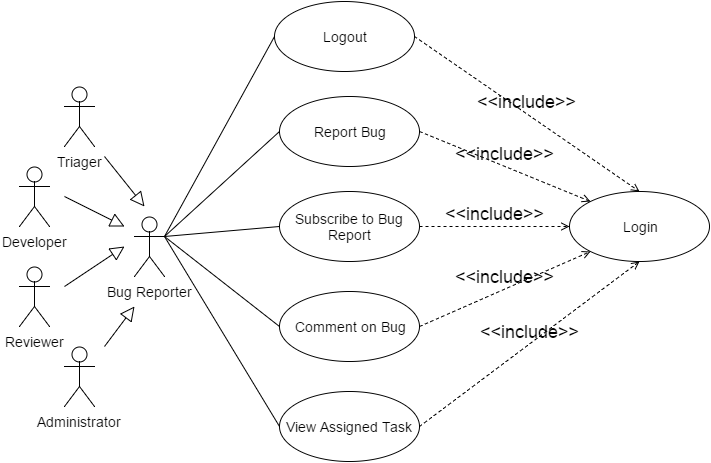

The diagram above was exported from draw.io. Its source (the exported page's mxGraphModel, read from the mxfile embedded in the PNG):
<mxGraphModel dx="1430" dy="1859" grid="1" gridSize="10" guides="1" tooltips="1" connect="1" arrows="1" fold="1" page="1" pageScale="1" pageWidth="850" pageHeight="1100" background="#ffffff" math="0" shadow="0">
  <root>
    <mxCell id="0" />
    <mxCell id="1" parent="0" />
    <mxCell id="22cf6e71395c118e-1" value="Bug Reporter" style="shape=umlActor;verticalLabelPosition=bottom;labelBackgroundColor=#ffffff;verticalAlign=top;html=1;strokeColor=#000000;fontSize=14;" vertex="1" parent="1">
      <mxGeometry x="215" y="-625" width="30" height="60" as="geometry" />
    </mxCell>
    <mxCell id="22cf6e71395c118e-2" value="Triager" style="shape=umlActor;verticalLabelPosition=bottom;labelBackgroundColor=#ffffff;verticalAlign=top;html=1;strokeColor=#000000;fontSize=14;" vertex="1" parent="1">
      <mxGeometry x="145" y="-755" width="30" height="60" as="geometry" />
    </mxCell>
    <mxCell id="22cf6e71395c118e-3" style="edgeStyle=none;rounded=0;html=1;startSize=6;endArrow=block;endFill=0;endSize=12;jettySize=auto;orthogonalLoop=1;strokeColor=#000000;strokeWidth=1;fontSize=14;" edge="1" parent="1">
      <mxGeometry x="239" y="-555" as="geometry">
        <mxPoint x="205" y="-595" as="targetPoint" />
        <mxPoint x="145" y="-555" as="sourcePoint" />
      </mxGeometry>
    </mxCell>
    <mxCell id="22cf6e71395c118e-4" value="Developer" style="shape=umlActor;verticalLabelPosition=bottom;labelBackgroundColor=#ffffff;verticalAlign=top;html=1;strokeColor=#000000;fontSize=14;" vertex="1" parent="1">
      <mxGeometry x="100" y="-675" width="30" height="60" as="geometry" />
    </mxCell>
    <mxCell id="22cf6e71395c118e-5" style="edgeStyle=none;rounded=0;html=1;startSize=6;endArrow=block;endFill=0;endSize=12;jettySize=auto;orthogonalLoop=1;strokeColor=#000000;strokeWidth=1;fontSize=14;" edge="1" parent="1">
      <mxGeometry x="190" y="-665" as="geometry">
        <mxPoint x="205" y="-615" as="targetPoint" />
        <mxPoint x="145" y="-645" as="sourcePoint" />
      </mxGeometry>
    </mxCell>
    <mxCell id="22cf6e71395c118e-6" value="Reviewer" style="shape=umlActor;verticalLabelPosition=bottom;labelBackgroundColor=#ffffff;verticalAlign=top;html=1;strokeColor=#000000;fontSize=14;" vertex="1" parent="1">
      <mxGeometry x="100" y="-575" width="30" height="60" as="geometry" />
    </mxCell>
    <mxCell id="22cf6e71395c118e-7" style="edgeStyle=none;rounded=0;html=1;startSize=6;endArrow=block;endFill=0;endSize=12;jettySize=auto;orthogonalLoop=1;strokeColor=#000000;strokeWidth=1;fontSize=14;" edge="1" parent="1">
      <mxGeometry x="245" y="-725" as="geometry">
        <mxPoint x="225" y="-635" as="targetPoint" />
        <mxPoint x="185" y="-685" as="sourcePoint" />
      </mxGeometry>
    </mxCell>
    <mxCell id="22cf6e71395c118e-8" value="Administrator" style="shape=umlActor;verticalLabelPosition=bottom;labelBackgroundColor=#ffffff;verticalAlign=top;html=1;strokeColor=#000000;fontSize=14;" vertex="1" parent="1">
      <mxGeometry x="145" y="-495" width="30" height="60" as="geometry" />
    </mxCell>
    <mxCell id="22cf6e71395c118e-9" style="edgeStyle=none;rounded=0;html=1;startSize=6;endArrow=block;endFill=0;endSize=12;jettySize=auto;orthogonalLoop=1;strokeColor=#000000;strokeWidth=1;fontSize=14;" edge="1" parent="1">
      <mxGeometry x="189" y="-525" as="geometry">
        <mxPoint x="215" y="-535" as="targetPoint" />
        <mxPoint x="185" y="-495" as="sourcePoint" />
      </mxGeometry>
    </mxCell>
    <mxCell id="22cf6e71395c118e-10" value="Logout" style="ellipse;whiteSpace=wrap;html=1;strokeColor=#000000;fontSize=14;" vertex="1" parent="1">
      <mxGeometry x="355" y="-840" width="140" height="70" as="geometry" />
    </mxCell>
    <mxCell id="22cf6e71395c118e-11" value="" style="endArrow=none;html=1;strokeColor=#000000;strokeWidth=1;fontSize=14;exitX=1;exitY=0.3333333333333333;exitPerimeter=0;entryX=0;entryY=0.5;" edge="1" parent="1" source="22cf6e71395c118e-1" target="22cf6e71395c118e-10">
      <mxGeometry x="322" y="-670" as="geometry">
        <mxPoint x="302" y="-885" as="sourcePoint" />
        <mxPoint x="562" y="-585" as="targetPoint" />
      </mxGeometry>
    </mxCell>
    <mxCell id="22cf6e71395c118e-12" value="" style="resizable=0;html=1;align=left;verticalAlign=bottom;labelBackgroundColor=#ffffff;fontSize=10;" vertex="1" connectable="0" parent="22cf6e71395c118e-11">
      <mxGeometry x="-1" relative="1" as="geometry" />
    </mxCell>
    <mxCell id="22cf6e71395c118e-13" value="" style="resizable=0;html=1;align=right;verticalAlign=bottom;labelBackgroundColor=#ffffff;fontSize=10;" vertex="1" connectable="0" parent="22cf6e71395c118e-11">
      <mxGeometry x="1" relative="1" as="geometry" />
    </mxCell>
    <mxCell id="22cf6e71395c118e-14" value="Login" style="ellipse;whiteSpace=wrap;html=1;strokeColor=#000000;fontSize=14;" vertex="1" parent="1">
      <mxGeometry x="650" y="-650" width="140" height="70" as="geometry" />
    </mxCell>
    <mxCell id="22cf6e71395c118e-18" value="Comment on Bug" style="ellipse;whiteSpace=wrap;html=1;strokeColor=#000000;fontSize=14;" vertex="1" parent="1">
      <mxGeometry x="360" y="-550" width="140" height="70" as="geometry" />
    </mxCell>
    <mxCell id="22cf6e71395c118e-19" value="" style="endArrow=none;html=1;strokeColor=#000000;strokeWidth=1;fontSize=14;exitX=1;exitY=0.3333333333333333;exitPerimeter=0;entryX=0;entryY=0.5;" edge="1" parent="1" source="22cf6e71395c118e-1" target="22cf6e71395c118e-18">
      <mxGeometry x="349" y="-465" as="geometry">
        <mxPoint x="272" y="-400" as="sourcePoint" />
        <mxPoint x="589" y="-380" as="targetPoint" />
      </mxGeometry>
    </mxCell>
    <mxCell id="22cf6e71395c118e-20" value="" style="resizable=0;html=1;align=left;verticalAlign=bottom;labelBackgroundColor=#ffffff;fontSize=10;" vertex="1" connectable="0" parent="22cf6e71395c118e-19">
      <mxGeometry x="-1" relative="1" as="geometry" />
    </mxCell>
    <mxCell id="22cf6e71395c118e-21" value="" style="resizable=0;html=1;align=right;verticalAlign=bottom;labelBackgroundColor=#ffffff;fontSize=10;" vertex="1" connectable="0" parent="22cf6e71395c118e-19">
      <mxGeometry x="1" relative="1" as="geometry" />
    </mxCell>
    <mxCell id="22cf6e71395c118e-23" value="Report Bug" style="ellipse;whiteSpace=wrap;html=1;strokeColor=#000000;fontSize=14;" vertex="1" parent="1">
      <mxGeometry x="360" y="-745" width="140" height="70" as="geometry" />
    </mxCell>
    <mxCell id="22cf6e71395c118e-24" value="" style="endArrow=none;html=1;strokeColor=#000000;strokeWidth=1;fontSize=14;exitX=1;exitY=0.3333333333333333;exitPerimeter=0;entryX=0;entryY=0.5;" edge="1" parent="1" source="22cf6e71395c118e-1" target="22cf6e71395c118e-23">
      <mxGeometry x="353" y="-370" as="geometry">
        <mxPoint x="249" y="-510" as="sourcePoint" />
        <mxPoint x="593" y="-285" as="targetPoint" />
      </mxGeometry>
    </mxCell>
    <mxCell id="22cf6e71395c118e-25" value="" style="resizable=0;html=1;align=left;verticalAlign=bottom;labelBackgroundColor=#ffffff;fontSize=10;" vertex="1" connectable="0" parent="22cf6e71395c118e-24">
      <mxGeometry x="-1" relative="1" as="geometry" />
    </mxCell>
    <mxCell id="22cf6e71395c118e-26" value="" style="resizable=0;html=1;align=right;verticalAlign=bottom;labelBackgroundColor=#ffffff;fontSize=10;" vertex="1" connectable="0" parent="22cf6e71395c118e-24">
      <mxGeometry x="1" relative="1" as="geometry" />
    </mxCell>
    <mxCell id="22cf6e71395c118e-27" value="Subscribe to Bug Report" style="ellipse;whiteSpace=wrap;html=1;strokeColor=#000000;fontSize=14;" vertex="1" parent="1">
      <mxGeometry x="360" y="-650" width="140" height="70" as="geometry" />
    </mxCell>
    <mxCell id="22cf6e71395c118e-28" value="" style="endArrow=none;html=1;strokeColor=#000000;strokeWidth=1;fontSize=14;exitX=1;exitY=0.3333333333333333;exitPerimeter=0;entryX=0;entryY=0.5;" edge="1" parent="1" source="22cf6e71395c118e-1" target="22cf6e71395c118e-27">
      <mxGeometry x="357" y="-290" as="geometry">
        <mxPoint x="253" y="-430" as="sourcePoint" />
        <mxPoint x="597" y="-205" as="targetPoint" />
      </mxGeometry>
    </mxCell>
    <mxCell id="22cf6e71395c118e-29" value="" style="resizable=0;html=1;align=left;verticalAlign=bottom;labelBackgroundColor=#ffffff;fontSize=10;" vertex="1" connectable="0" parent="22cf6e71395c118e-28">
      <mxGeometry x="-1" relative="1" as="geometry" />
    </mxCell>
    <mxCell id="22cf6e71395c118e-30" value="" style="resizable=0;html=1;align=right;verticalAlign=bottom;labelBackgroundColor=#ffffff;fontSize=10;" vertex="1" connectable="0" parent="22cf6e71395c118e-28">
      <mxGeometry x="1" relative="1" as="geometry" />
    </mxCell>
    <mxCell id="3b79a98a702f3d42-1" value="&amp;lt;&amp;lt;include&amp;gt;&amp;gt;" style="edgeStyle=none;html=1;endArrow=open;verticalAlign=bottom;dashed=1;labelBackgroundColor=none;strokeColor=#000000;strokeWidth=1;fontSize=18;entryX=0.5;entryY=0;exitX=1;exitY=0.5;" edge="1" parent="1" source="22cf6e71395c118e-10" target="22cf6e71395c118e-14">
      <mxGeometry width="160" relative="1" as="geometry">
        <mxPoint x="497" y="-495" as="sourcePoint" />
        <mxPoint x="657" y="-495" as="targetPoint" />
      </mxGeometry>
    </mxCell>
    <mxCell id="3b79a98a702f3d42-2" value="&amp;lt;&amp;lt;include&amp;gt;&amp;gt;" style="edgeStyle=none;html=1;endArrow=open;verticalAlign=bottom;dashed=1;labelBackgroundColor=none;strokeColor=#000000;strokeWidth=1;fontSize=18;entryX=0;entryY=0;exitX=1;exitY=0.5;" edge="1" parent="1" source="22cf6e71395c118e-23" target="22cf6e71395c118e-14">
      <mxGeometry x="542" y="-670" width="160" as="geometry">
        <mxPoint x="542" y="-670" as="sourcePoint" />
        <mxPoint x="668" y="-540" as="targetPoint" />
      </mxGeometry>
    </mxCell>
    <mxCell id="3b79a98a702f3d42-3" value="&amp;lt;&amp;lt;include&amp;gt;&amp;gt;" style="edgeStyle=none;html=1;endArrow=open;verticalAlign=bottom;dashed=1;labelBackgroundColor=none;strokeColor=#000000;strokeWidth=1;fontSize=18;entryX=0;entryY=0.5;exitX=1;exitY=0.5;" edge="1" parent="1" source="22cf6e71395c118e-27" target="22cf6e71395c118e-14">
      <mxGeometry x="552" y="-660" width="160" as="geometry">
        <mxPoint x="552" y="-660" as="sourcePoint" />
        <mxPoint x="678" y="-530" as="targetPoint" />
      </mxGeometry>
    </mxCell>
    <mxCell id="3b79a98a702f3d42-4" value="&amp;lt;&amp;lt;include&amp;gt;&amp;gt;" style="edgeStyle=none;html=1;endArrow=open;verticalAlign=bottom;dashed=1;labelBackgroundColor=none;strokeColor=#000000;strokeWidth=1;fontSize=18;entryX=0;entryY=1;exitX=1;exitY=0.5;" edge="1" parent="1" source="22cf6e71395c118e-18" target="22cf6e71395c118e-14">
      <mxGeometry x="562" y="-650" width="160" as="geometry">
        <mxPoint x="562" y="-650" as="sourcePoint" />
        <mxPoint x="688" y="-520" as="targetPoint" />
      </mxGeometry>
    </mxCell>
    <mxCell id="3b79a98a702f3d42-5" value="View Assigned Task" style="ellipse;whiteSpace=wrap;html=1;strokeColor=#000000;fontSize=14;" vertex="1" parent="1">
      <mxGeometry x="360" y="-450" width="140" height="70" as="geometry" />
    </mxCell>
    <mxCell id="3b79a98a702f3d42-6" value="" style="endArrow=none;html=1;strokeColor=#000000;strokeWidth=1;fontSize=14;exitX=1;exitY=0.3333333333333333;exitPerimeter=0;entryX=0;entryY=0.5;" edge="1" parent="1" source="22cf6e71395c118e-1" target="3b79a98a702f3d42-5">
      <mxGeometry x="359" y="-455" as="geometry">
        <mxPoint x="255" y="-595" as="sourcePoint" />
        <mxPoint x="402" y="-415" as="targetPoint" />
      </mxGeometry>
    </mxCell>
    <mxCell id="3b79a98a702f3d42-7" value="" style="resizable=0;html=1;align=left;verticalAlign=bottom;labelBackgroundColor=#ffffff;fontSize=10;" vertex="1" connectable="0" parent="3b79a98a702f3d42-6">
      <mxGeometry x="-1" relative="1" as="geometry" />
    </mxCell>
    <mxCell id="3b79a98a702f3d42-8" value="" style="resizable=0;html=1;align=right;verticalAlign=bottom;labelBackgroundColor=#ffffff;fontSize=10;" vertex="1" connectable="0" parent="3b79a98a702f3d42-6">
      <mxGeometry x="1" relative="1" as="geometry" />
    </mxCell>
    <mxCell id="3b79a98a702f3d42-9" value="&amp;lt;&amp;lt;include&amp;gt;&amp;gt;" style="edgeStyle=none;html=1;endArrow=open;verticalAlign=bottom;dashed=1;labelBackgroundColor=none;strokeColor=#000000;strokeWidth=1;fontSize=18;entryX=0.5;entryY=1;exitX=1;exitY=0.5;" edge="1" parent="1" source="3b79a98a702f3d42-5" target="22cf6e71395c118e-14">
      <mxGeometry x="572" y="-640" width="160" as="geometry">
        <mxPoint x="542" y="-415" as="sourcePoint" />
        <mxPoint x="730" y="-570" as="targetPoint" />
      </mxGeometry>
    </mxCell>
  </root>
</mxGraphModel>